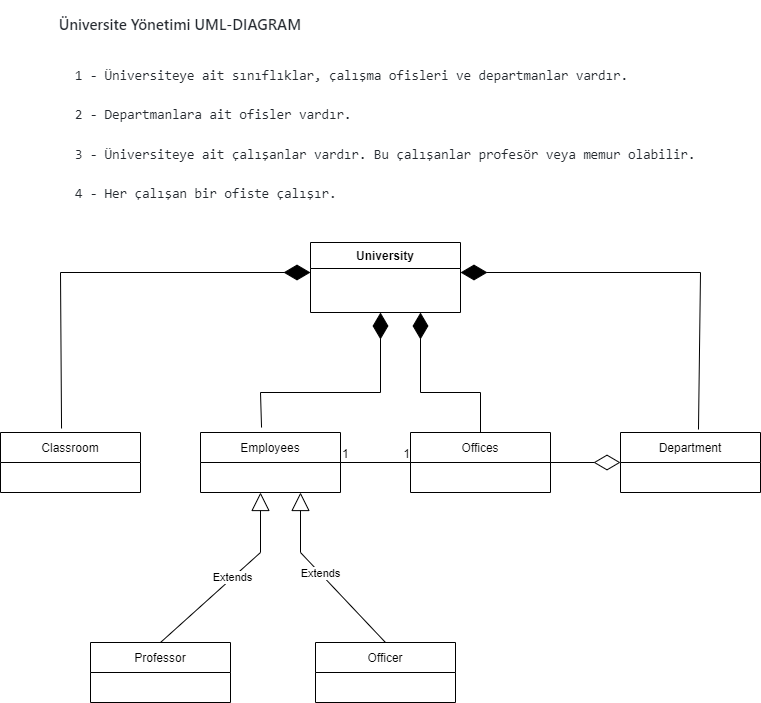

The diagram above was exported from draw.io. Its source (the exported page's mxGraphModel, read from the mxfile embedded in the PNG):
<mxGraphModel dx="868" dy="1619" grid="1" gridSize="10" guides="1" tooltips="1" connect="1" arrows="1" fold="1" page="1" pageScale="1" pageWidth="827" pageHeight="1169" math="0" shadow="0">
  <root>
    <mxCell id="0" />
    <mxCell id="1" parent="0" />
    <mxCell id="SU_5Km79BwuHIgM_xB4w-2" value="University" style="swimlane;fontStyle=1;childLayout=stackLayout;horizontal=1;startSize=26;fillColor=none;horizontalStack=0;resizeParent=1;resizeParentMax=0;resizeLast=0;collapsible=1;marginBottom=0;" vertex="1" parent="1">
      <mxGeometry x="310" width="150" height="70" as="geometry">
        <mxRectangle x="325" y="260" width="130" height="26" as="alternateBounds" />
      </mxGeometry>
    </mxCell>
    <mxCell id="SU_5Km79BwuHIgM_xB4w-3" value="Department" style="swimlane;fontStyle=0;childLayout=stackLayout;horizontal=1;startSize=30;horizontalStack=0;resizeParent=1;resizeParentMax=0;resizeLast=0;collapsible=1;marginBottom=0;" vertex="1" parent="1">
      <mxGeometry x="620" y="190" width="140" height="60" as="geometry" />
    </mxCell>
    <mxCell id="SU_5Km79BwuHIgM_xB4w-4" value="Classroom" style="swimlane;fontStyle=0;childLayout=stackLayout;horizontal=1;startSize=30;horizontalStack=0;resizeParent=1;resizeParentMax=0;resizeLast=0;collapsible=1;marginBottom=0;" vertex="1" parent="1">
      <mxGeometry y="190" width="140" height="60" as="geometry" />
    </mxCell>
    <mxCell id="SU_5Km79BwuHIgM_xB4w-5" value="Offices" style="swimlane;fontStyle=0;childLayout=stackLayout;horizontal=1;startSize=30;horizontalStack=0;resizeParent=1;resizeParentMax=0;resizeLast=0;collapsible=1;marginBottom=0;" vertex="1" parent="1">
      <mxGeometry x="410" y="190" width="140" height="60" as="geometry" />
    </mxCell>
    <mxCell id="SU_5Km79BwuHIgM_xB4w-6" value="Employees" style="swimlane;fontStyle=0;childLayout=stackLayout;horizontal=1;startSize=30;horizontalStack=0;resizeParent=1;resizeParentMax=0;resizeLast=0;collapsible=1;marginBottom=0;" vertex="1" parent="1">
      <mxGeometry x="200" y="190" width="140" height="60" as="geometry" />
    </mxCell>
    <mxCell id="SU_5Km79BwuHIgM_xB4w-7" value="Officer" style="swimlane;fontStyle=0;childLayout=stackLayout;horizontal=1;startSize=30;horizontalStack=0;resizeParent=1;resizeParentMax=0;resizeLast=0;collapsible=1;marginBottom=0;" vertex="1" parent="1">
      <mxGeometry x="315" y="400" width="140" height="60" as="geometry" />
    </mxCell>
    <mxCell id="SU_5Km79BwuHIgM_xB4w-8" value="Professor" style="swimlane;fontStyle=0;childLayout=stackLayout;horizontal=1;startSize=30;horizontalStack=0;resizeParent=1;resizeParentMax=0;resizeLast=0;collapsible=1;marginBottom=0;" vertex="1" parent="1">
      <mxGeometry x="90" y="400" width="140" height="60" as="geometry" />
    </mxCell>
    <mxCell id="SU_5Km79BwuHIgM_xB4w-9" value="" style="endArrow=diamondThin;endFill=0;endSize=24;html=1;rounded=0;entryX=0;entryY=0.5;entryDx=0;entryDy=0;exitX=1;exitY=0.5;exitDx=0;exitDy=0;" edge="1" parent="1" source="SU_5Km79BwuHIgM_xB4w-5" target="SU_5Km79BwuHIgM_xB4w-3">
      <mxGeometry width="160" relative="1" as="geometry">
        <mxPoint x="550" y="230" as="sourcePoint" />
        <mxPoint x="620" y="230" as="targetPoint" />
        <Array as="points" />
      </mxGeometry>
    </mxCell>
    <mxCell id="SU_5Km79BwuHIgM_xB4w-10" value="Extends" style="endArrow=block;endSize=16;endFill=0;html=1;rounded=0;exitX=0.5;exitY=0;exitDx=0;exitDy=0;" edge="1" parent="1" source="SU_5Km79BwuHIgM_xB4w-8">
      <mxGeometry width="160" relative="1" as="geometry">
        <mxPoint x="310" y="370" as="sourcePoint" />
        <mxPoint x="260" y="250" as="targetPoint" />
        <Array as="points">
          <mxPoint x="260" y="310" />
        </Array>
      </mxGeometry>
    </mxCell>
    <mxCell id="SU_5Km79BwuHIgM_xB4w-11" value="Extends" style="endArrow=block;endSize=16;endFill=0;html=1;rounded=0;exitX=0.5;exitY=0;exitDx=0;exitDy=0;" edge="1" parent="1" source="SU_5Km79BwuHIgM_xB4w-7">
      <mxGeometry x="0.0301" width="160" relative="1" as="geometry">
        <mxPoint x="380" y="380" as="sourcePoint" />
        <mxPoint x="300" y="250" as="targetPoint" />
        <Array as="points">
          <mxPoint x="300" y="310" />
        </Array>
        <mxPoint as="offset" />
      </mxGeometry>
    </mxCell>
    <mxCell id="SU_5Km79BwuHIgM_xB4w-12" value="" style="endArrow=diamondThin;endFill=1;endSize=24;html=1;rounded=0;exitX=0.436;exitY=-0.067;exitDx=0;exitDy=0;exitPerimeter=0;" edge="1" parent="1" source="SU_5Km79BwuHIgM_xB4w-4">
      <mxGeometry width="160" relative="1" as="geometry">
        <mxPoint x="310" y="170" as="sourcePoint" />
        <mxPoint x="310" y="30" as="targetPoint" />
        <Array as="points">
          <mxPoint x="60" y="30" />
        </Array>
      </mxGeometry>
    </mxCell>
    <mxCell id="SU_5Km79BwuHIgM_xB4w-13" value="" style="endArrow=diamondThin;endFill=1;endSize=24;html=1;rounded=0;exitX=0.5;exitY=0;exitDx=0;exitDy=0;" edge="1" parent="1" source="SU_5Km79BwuHIgM_xB4w-5">
      <mxGeometry width="160" relative="1" as="geometry">
        <mxPoint x="310" y="170" as="sourcePoint" />
        <mxPoint x="420" y="70" as="targetPoint" />
        <Array as="points">
          <mxPoint x="480" y="150" />
          <mxPoint x="420" y="150" />
        </Array>
      </mxGeometry>
    </mxCell>
    <mxCell id="SU_5Km79BwuHIgM_xB4w-14" value="" style="endArrow=diamondThin;endFill=1;endSize=24;html=1;rounded=0;exitX=0.557;exitY=-0.05;exitDx=0;exitDy=0;exitPerimeter=0;" edge="1" parent="1" source="SU_5Km79BwuHIgM_xB4w-3">
      <mxGeometry width="160" relative="1" as="geometry">
        <mxPoint x="310" y="170" as="sourcePoint" />
        <mxPoint x="460" y="30" as="targetPoint" />
        <Array as="points">
          <mxPoint x="700" y="30" />
        </Array>
      </mxGeometry>
    </mxCell>
    <mxCell id="SU_5Km79BwuHIgM_xB4w-15" value="" style="endArrow=diamondThin;endFill=1;endSize=24;html=1;rounded=0;exitX=0.436;exitY=-0.083;exitDx=0;exitDy=0;exitPerimeter=0;" edge="1" parent="1" source="SU_5Km79BwuHIgM_xB4w-6">
      <mxGeometry width="160" relative="1" as="geometry">
        <mxPoint x="330" y="170" as="sourcePoint" />
        <mxPoint x="380" y="70" as="targetPoint" />
        <Array as="points">
          <mxPoint x="260" y="150" />
          <mxPoint x="380" y="150" />
        </Array>
      </mxGeometry>
    </mxCell>
    <mxCell id="SU_5Km79BwuHIgM_xB4w-16" value="" style="endArrow=none;html=1;rounded=0;exitX=1;exitY=0.5;exitDx=0;exitDy=0;entryX=0;entryY=0.5;entryDx=0;entryDy=0;" edge="1" parent="1" source="SU_5Km79BwuHIgM_xB4w-6" target="SU_5Km79BwuHIgM_xB4w-5">
      <mxGeometry relative="1" as="geometry">
        <mxPoint x="330" y="170" as="sourcePoint" />
        <mxPoint x="490" y="170" as="targetPoint" />
      </mxGeometry>
    </mxCell>
    <mxCell id="SU_5Km79BwuHIgM_xB4w-17" value="1" style="resizable=0;html=1;align=left;verticalAlign=bottom;" connectable="0" vertex="1" parent="SU_5Km79BwuHIgM_xB4w-16">
      <mxGeometry x="-1" relative="1" as="geometry" />
    </mxCell>
    <mxCell id="SU_5Km79BwuHIgM_xB4w-18" value="1" style="resizable=0;html=1;align=right;verticalAlign=bottom;" connectable="0" vertex="1" parent="SU_5Km79BwuHIgM_xB4w-16">
      <mxGeometry x="1" relative="1" as="geometry" />
    </mxCell>
    <mxCell id="SU_5Km79BwuHIgM_xB4w-19" value="&#10;&lt;h3 style=&quot;box-sizing: border-box; margin-bottom: 16px; font-size: 1.25em; font-weight: 600; line-height: 1.25; color: rgb(36, 41, 47); font-family: -apple-system, BlinkMacSystemFont, &amp;quot;Segoe UI&amp;quot;, Helvetica, Arial, sans-serif, &amp;quot;Apple Color Emoji&amp;quot;, &amp;quot;Segoe UI Emoji&amp;quot;; font-style: normal; font-variant-ligatures: normal; font-variant-caps: normal; letter-spacing: normal; orphans: 2; text-align: start; text-indent: 0px; text-transform: none; widows: 2; word-spacing: 0px; -webkit-text-stroke-width: 0px; background-color: rgb(255, 255, 255); text-decoration-thickness: initial; text-decoration-style: initial; text-decoration-color: initial; margin-top: 0px !important;&quot; dir=&quot;auto&quot;&gt;Üniversite Yönetimi UML-DIAGRAM&lt;/h3&gt;&lt;div style=&quot;box-sizing: border-box; color: rgb(36, 41, 47); font-family: -apple-system, BlinkMacSystemFont, &amp;quot;Segoe UI&amp;quot;, Helvetica, Arial, sans-serif, &amp;quot;Apple Color Emoji&amp;quot;, &amp;quot;Segoe UI Emoji&amp;quot;; font-size: 16px; font-style: normal; font-variant-ligatures: normal; font-variant-caps: normal; font-weight: 400; letter-spacing: normal; orphans: 2; text-align: start; text-indent: 0px; text-transform: none; widows: 2; word-spacing: 0px; -webkit-text-stroke-width: 0px; background-color: rgb(255, 255, 255); text-decoration-thickness: initial; text-decoration-style: initial; text-decoration-color: initial; position: relative !important; overflow: auto !important;&quot; class=&quot;snippet-clipboard-content notranslate position-relative overflow-auto&quot;&gt;&lt;pre style=&quot;box-sizing: border-box; font-family: ui-monospace, SFMono-Regular, &amp;quot;SF Mono&amp;quot;, Menlo, Consolas, &amp;quot;Liberation Mono&amp;quot;, monospace; font-size: 13.6px; margin-top: 0px; margin-bottom: 16px; overflow-wrap: normal; padding: 16px; overflow: auto; line-height: 1.45; background-color: var(--color-canvas-subtle); border-radius: 6px;&quot; class=&quot;notranslate&quot;&gt;&lt;code style=&quot;box-sizing: border-box; font-family: ui-monospace, SFMono-Regular, &amp;quot;SF Mono&amp;quot;, Menlo, Consolas, &amp;quot;Liberation Mono&amp;quot;, monospace; font-size: 13.6px; padding: 0px; margin: 0px; background: transparent; border-radius: 6px; word-break: normal; border: 0px; display: inline; overflow: visible; line-height: inherit; overflow-wrap: normal;&quot;&gt;1 - Üniversiteye ait sınıflıklar, çalışma ofisleri ve departmanlar vardır.&#10;&#10;2 - Departmanlara ait ofisler vardır.&#10;&#10;3 - Üniversiteye ait çalışanlar vardır. Bu çalışanlar profesör veya memur olabilir.&#10;&#10;4 - Her çalışan bir ofiste çalışır.&lt;/code&gt;&lt;/pre&gt;&lt;/div&gt;&#10;&#10;" style="rounded=0;whiteSpace=wrap;html=1;" vertex="1" parent="1">
      <mxGeometry x="60" y="-190" width="650" height="160" as="geometry" />
    </mxCell>
  </root>
</mxGraphModel>